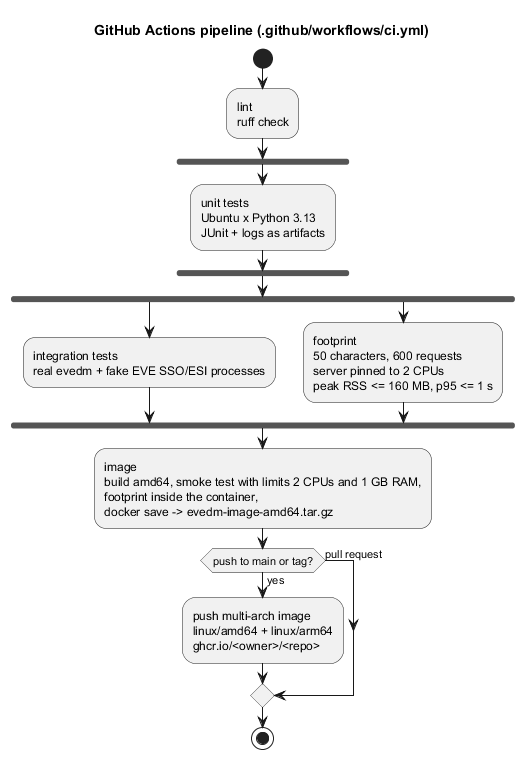

The diagram above was rendered by PlantUML. Its source (embedded in the PNG):
@startuml ci-pipeline
!pragma layout smetana
title GitHub Actions pipeline (.github/workflows/ci.yml)
skinparam shadowing false
start
:lint\nruff check;
fork
  :unit tests\nUbuntu x Python 3.13\nJUnit + logs as artifacts;
end fork
fork
  :integration tests\nreal evedm + fake EVE SSO/ESI processes;
fork again
  :footprint\n50 characters, 600 requests\nserver pinned to 2 CPUs\npeak RSS <= 160 MB, p95 <= 1 s;
end fork
:image\nbuild amd64, smoke test with limits 2 CPUs and 1 GB RAM,\nfootprint inside the container,\ndocker save -> evedm-image-amd64.tar.gz;
if (push to main or tag?) then (yes)
  :push multi-arch image\nlinux/amd64 + linux/arm64\nghcr.io/<owner>/<repo>;
else (pull request)
endif
stop
@enduml